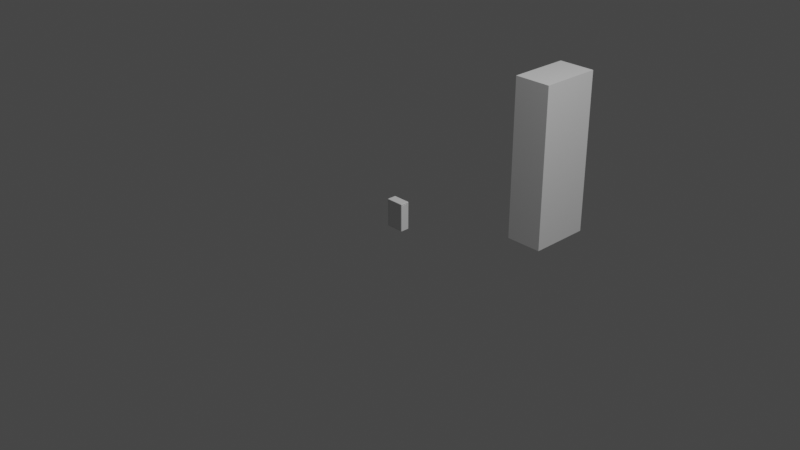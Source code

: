# Source: Computer.blend  (saved by Blender 2.93.21; exported with 4.5.12 LTS)
import bpy
from mathutils import Matrix  # noqa: F401  (used for matrix-valued properties, if any)

bpy.ops.wm.read_factory_settings(use_empty=True)
scene = bpy.context.scene
scene.name = 'Scene'

# ---- collections
col_collection = bpy.data.collections.new('Collection'); scene.collection.children.link(col_collection)

# ---- materials (node trees are filled in below, after node groups)
mat_material = bpy.data.materials.new('Material')
mat_material.alpha_threshold = 0.0
mat_material.use_transparent_shadow = False
mat_material.line_color = (0.0, 0.0, 0.0, 1.0)

# ---- material node trees
mat_material.use_nodes = True; mat_material.node_tree.nodes.clear()
_N = mat_material.node_tree.nodes; _L = mat_material.node_tree.links
n0 = _N.new('ShaderNodeOutputMaterial'); n0.name = 'Material Output'; n0.location = (300, 300)
n1 = _N.new('ShaderNodeBsdfPrincipled'); n1.name = 'Principled BSDF'; n1.location = (10, 300)
n1.distribution = 'GGX'
n1.subsurface_method = 'BURLEY'
n1.inputs[2].default_value = 0.4
n1.inputs[3].default_value = 1.45
n1.inputs[27].default_value = (0.0, 0.0, 0.0, 1.0)
n1.inputs[28].default_value = 1.0
_L.new(n1.outputs[0], n0.inputs[0])
n0.is_active_output = True

# ---- world
world_world = bpy.data.worlds.new('World'); scene.world = world_world
world_world.use_nodes = True; world_world.node_tree.nodes.clear()
_N = world_world.node_tree.nodes; _L = world_world.node_tree.links
n0 = _N.new('ShaderNodeOutputWorld'); n0.name = 'World Output'; n0.location = (300, 300)
n1 = _N.new('ShaderNodeBackground'); n1.name = 'Background'; n1.location = (10, 300)
n1.inputs[0].default_value = (0.05088, 0.05088, 0.05088, 1.0)
_L.new(n1.outputs[0], n0.inputs[0])
n0.is_active_output = True
world_world.color = (0.05088, 0.05088, 0.05088)
world_world.use_sun_shadow = False
world_world.sun_shadow_jitter_overblur = 0.0

# ---- cameras
cam_camera = bpy.data.cameras.new('Camera')
cam_camera.clip_end = 100.0
cam_camera.ortho_scale = 7.314

# ---- lights
light_light = bpy.data.lights.new('Light', 'POINT')
light_light.transmission_factor = 0.0
light_light.energy = 1000.0
light_light.shadow_soft_size = 0.1
light_light.shadow_maximum_resolution = 0.006
light_light.use_absolute_resolution = True

# ---- meshes
me_cube = bpy.data.meshes.new('Cube')
me_cube.from_pydata([(-0.09901, -0.0004435, -0.08747), (0.09901, -0.0004435, -0.08747), (-0.09901, -0.0004435, 0.08552), (0.09373, 0.03552, -0.08747), (0.09901, 0.03208, -0.08747), (0.09901, -0.06104, -0.08747), (0.09373, -0.06448, -0.08747), (-0.09901, 0.03208, -0.08747), (-0.09373, 0.03552, -0.08747), (-0.09373, -0.06448, -0.08747), (-0.09901, -0.06104, -0.08747), (0.09373, 0.03552, 0.08552), (0.09901, 0.03208, 0.08552), (-0.09901, -0.06104, 0.08552), (-0.08755, -0.06448, 0.08552), (0.09901, -0.06104, 0.08552), (0.08755, -0.06448, 0.08552), (-0.09901, 0.03208, 0.08552), (-0.09373, 0.03552, 0.08552), (0.09532, -0.0004435, 0.2108), (0.09901, 0.005086, 0.2), (-0.09901, -0.0004435, 0.2075), (-0.09532, -0.0004435, 0.2108), (0.09532, 0.03108, 0.2108), (0.09901, 0.02662, 0.2001), (0.0922, 0.03312, 0.2108), (0.09373, 0.03552, 0.2075), (0.0922, -0.06207, 0.2108), (0.08755, -0.06448, 0.2021), (0.09532, -0.06004, 0.2108), (0.09901, -0.05616, 0.2009), (-0.0922, 0.03312, 0.2108), (-0.09373, 0.03552, 0.2075), (-0.09532, 0.03108, 0.2108), (-0.09901, 0.03208, 0.2075), (-0.09532, -0.06004, 0.2108), (-0.09901, -0.06104, 0.2075), (-0.0922, -0.06207, 0.2108), (-0.08755, -0.06448, 0.2021), (0.09901, -0.0004435, 0.08552), (0.09901, -0.005326, 0.2009), (0.09901, 0.03208, 0.2075), (0.09901, 0.03208, 0.1881), (0.09901, -0.005326, 0.1948), (0.09901, -0.05616, 0.1948), (-0.09901, -0.06104, 0.1881), (-0.09901, -0.0004435, 0.1881), (-0.09901, 0.03208, 0.1881), (0.09373, 0.03552, 0.1881), (-0.09373, 0.03552, 0.1881), (0.08755, -0.06448, 0.1881), (-0.08755, -0.06448, 0.1881), (0.09901, 0.02683, 0.181), (0.09901, 0.005086, 0.1972), (0.09901, -0.06104, 0.1693), (-0.09901, -0.0004435, 0.1693), (-0.09901, 0.03208, 0.1693), (0.08755, -0.06448, 0.1693), (-0.08755, -0.06448, 0.1693), (0.09901, 0.004797, 0.1781), (0.09901, 0.03208, 0.1693), (-0.09901, -0.06104, 0.1693), (0.09373, 0.03552, 0.1693), (-0.09373, 0.03552, 0.1693), (0.09901, 0.0274, 0.163), (0.09901, -0.06104, 0.1521), (-0.09901, -0.0004435, 0.1521), (-0.09901, 0.03208, 0.1521), (0.08755, -0.06448, 0.1521), (-0.08755, -0.06448, 0.1521), (0.09901, 0.004161, 0.1584), (0.09901, 0.03208, 0.1521), (-0.09901, -0.06104, 0.1521), (0.09373, 0.03552, 0.1521), (-0.09373, 0.03552, 0.1521), (0.09901, 0.0274, 0.1585), (0.09901, -0.0004435, 0.1346), (0.09901, -0.06104, 0.1346), (-0.09901, -0.0004435, 0.1346), (-0.09901, 0.03208, 0.1346), (0.08755, -0.06448, 0.1346), (-0.08755, -0.06448, 0.1346), (0.09901, 0.03208, 0.1346), (-0.09901, -0.06104, 0.1346), (0.09373, 0.03552, 0.1346), (-0.09373, 0.03552, 0.1346), (0.09901, -0.0004435, 0.1211), (0.09901, -0.06104, 0.1211), (-0.09901, -0.0004435, 0.1211), (-0.09901, 0.03208, 0.1211), (0.08755, -0.06448, 0.1211), (-0.08755, -0.06448, 0.1211), (0.09901, 0.03208, 0.1211), (-0.09901, -0.06104, 0.1211), (0.09373, 0.03552, 0.1211), (-0.09373, 0.03552, 0.1211), (0.09901, -0.06104, 0.1033), (-0.09901, -0.0004435, 0.1033), (-0.09901, 0.03208, 0.1033), (0.08755, -0.06448, 0.1033), (-0.08755, -0.06448, 0.1033), (0.09901, -0.0004435, 0.1033), (-0.09901, -0.06104, 0.1033), (0.09373, 0.03552, 0.1033), (-0.09373, 0.03552, 0.1033), (0.09901, 0.03208, 0.1033), (0.09901, 0.01582, 0.2075), (0.09532, 0.01532, 0.2108), (0.09901, 0.01582, 0.08552), (0.09901, 0.02128, 0.2001), (0.09901, 0.02107, 0.181), (0.09901, 0.0205, 0.163), (0.09901, 0.0205, 0.1585), (0.09901, 0.01582, 0.1346), (0.09901, 0.01582, 0.1211), (0.09901, 0.01582, 0.1033), (0.09901, 0.02683, 0.1778), (0.09901, 0.02107, 0.1778), (0.09901, 0.01121, 0.1584), (0.09901, 0.02662, 0.1966), (0.09901, 0.02128, 0.1966), (0.09901, 0.01058, 0.1781), (0.09901, 0.01029, 0.2), (0.09901, 0.01029, 0.1972), (0.09901, 0.004797, 0.181), (0.09901, 0.01058, 0.181), (0.09901, 0.01582, 0.1881), (0.09901, -0.0004435, 0.1881), (0.09901, 0.004161, 0.1631), (0.09901, 0.01121, 0.1631), (0.09901, 0.01582, 0.1693), (0.09901, -0.0004435, 0.1693), (0.09901, -0.0004435, 0.1521), (0.09901, 0.01582, 0.1521), (0.09358, 0.0274, 0.1585), (0.09358, 0.0274, 0.163), (0.09358, 0.0205, 0.163), (0.09358, 0.0205, 0.1585), (0.09358, 0.02683, 0.1778), (0.09358, 0.02683, 0.181), (0.09358, 0.02107, 0.181), (0.09358, 0.02107, 0.1778), (0.09358, 0.02128, 0.2001), (0.09358, 0.02662, 0.2001), (0.09358, 0.02662, 0.1966), (0.09358, 0.02128, 0.1966), (0.09358, 0.005086, 0.2), (0.09358, 0.005086, 0.1972), (0.09358, 0.01029, 0.1972), (0.09358, 0.01029, 0.2), (0.09358, 0.01058, 0.181), (0.09358, 0.004797, 0.181), (0.09358, 0.004797, 0.1781), (0.09358, 0.01058, 0.1781), (0.09358, 0.01121, 0.1631), (0.09358, 0.004161, 0.1631), (0.09358, 0.004161, 0.1584), (0.09358, 0.01121, 0.1584), (0.09901, -0.06104, 0.2075), (0.09901, -0.0004435, 0.2075), (0.09901, -0.06104, 0.1881), (0.09667, -0.05616, 0.2009), (0.09667, -0.005326, 0.2009), (0.09667, -0.005326, 0.1948), (0.09667, -0.05616, 0.1948), (0.09729, -0.0004435, 0.2125), (0.101, -0.0004435, 0.2093), (0.09729, 0.01532, 0.2125), (0.101, 0.01582, 0.2093), (0.09373, -0.06448, 0.08552), (-0.09373, -0.06448, 0.08552), (0.08755, -0.06448, -0.082), (-0.08755, -0.06448, -0.082), (-0.09373, -0.06448, 0.2075), (0.09373, -0.06448, 0.2075), (0.09373, -0.06448, 0.1033), (-0.09373, -0.06448, 0.1033), (0.09373, -0.06448, 0.1881), (-0.09373, -0.06448, 0.1881), (0.09373, -0.06448, 0.1693), (-0.09373, -0.06448, 0.1693), (0.09373, -0.06448, 0.1521), (-0.09373, -0.06448, 0.1521), (0.09373, -0.06448, 0.1346), (-0.09373, -0.06448, 0.1346), (0.09373, -0.06448, 0.1211), (-0.09373, -0.06448, 0.1211), (-0.08755, -0.06184, 0.08552), (0.08755, -0.06184, 0.08552), (-0.08755, -0.06184, -0.082), (0.08755, -0.06184, -0.082), (0.08755, -0.06184, 0.1881), (-0.08755, -0.06184, 0.1881), (0.08755, -0.06184, 0.1693), (-0.08755, -0.06184, 0.1693), (0.08755, -0.06184, 0.1521), (-0.08755, -0.06184, 0.1521), (0.08755, -0.06184, 0.1346), (-0.08755, -0.06184, 0.1346), (0.08755, -0.06184, 0.1211), (-0.08755, -0.06184, 0.1211), (0.08755, -0.06184, 0.1033), (-0.08755, -0.06184, 0.1033), (-0.08755, -0.06184, 0.2021), (0.08755, -0.06184, 0.2021)], [], [(45, 36, 21, 46), (23, 33, 19, 107), (10, 2, 7, 0), (105, 12, 11, 103), (81, 91, 200, 198), (19, 22, 35), (104, 18, 17, 98), (107, 19, 165, 167), (166, 168, 167, 165), (8, 18, 11, 3), (175, 169, 15, 96), (46, 21, 34, 47), (12, 4, 3, 11), (169, 6, 5, 15), (18, 8, 7, 17), (49, 32, 26, 48), (9, 170, 13, 10), (171, 16, 188, 190), (178, 173, 36, 45), (30, 44, 164, 161), (37, 35, 36, 173), (25, 23, 41, 26), (29, 27, 174, 158), (33, 31, 32, 34), (106, 41, 23, 107), (26, 32, 31, 25), (34, 21, 22, 33), (27, 37, 173, 174), (158, 159, 19, 29), (21, 36, 35, 22), (119, 24, 143, 144), (112, 75, 134, 137), (131, 127, 160, 54), (180, 178, 45, 61), (38, 51, 192, 203), (63, 49, 48, 62), (55, 46, 47, 56), (174, 177, 160, 158), (32, 49, 47, 34), (41, 42, 48, 26), (61, 45, 46, 55), (72, 61, 55, 66), (66, 55, 56, 67), (74, 63, 62, 73), (90, 80, 197, 199), (182, 180, 61, 72), (132, 131, 54, 65), (20, 53, 147, 146), (177, 179, 54, 160), (49, 63, 56, 47), (42, 60, 62, 48), (113, 133, 132, 76), (76, 132, 65, 77), (184, 182, 72, 83), (50, 28, 204, 191), (85, 74, 73, 84), (78, 66, 67, 79), (83, 72, 66, 78), (179, 181, 65, 54), (63, 74, 67, 56), (60, 71, 73, 62), (93, 83, 78, 88), (88, 78, 79, 89), (95, 85, 84, 94), (69, 81, 198, 196), (186, 184, 83, 93), (86, 76, 77, 87), (114, 113, 76, 86), (181, 183, 77, 65), (74, 85, 79, 67), (71, 82, 84, 73), (115, 114, 86, 101), (101, 86, 87, 96), (176, 186, 93, 102), (100, 14, 187, 202), (104, 95, 94, 103), (97, 88, 89, 98), (102, 93, 88, 97), (183, 185, 87, 77), (85, 95, 89, 79), (82, 92, 94, 84), (13, 102, 97, 2), (2, 97, 98, 17), (18, 104, 103, 11), (80, 68, 195, 197), (170, 176, 102, 13), (39, 101, 96, 15), (108, 115, 101, 39), (185, 175, 96, 87), (95, 104, 98, 89), (92, 105, 103, 94), (12, 105, 115, 108), (105, 92, 114, 115), (92, 82, 113, 114), (82, 71, 133, 113), (52, 110, 140, 139), (24, 109, 142, 143), (64, 111, 136, 135), (106, 107, 167, 168), (64, 75, 71, 60), (111, 64, 60, 130), (75, 112, 133, 71), (112, 111, 130, 133), (52, 116, 60, 42), (110, 52, 42, 126), (116, 117, 130, 60), (117, 110, 126, 130), (109, 24, 41, 106), (24, 119, 42, 41), (119, 120, 126, 42), (120, 109, 106, 126), (53, 20, 159, 127), (123, 53, 127, 126), (20, 122, 106, 159), (122, 123, 126, 106), (124, 125, 126, 127), (59, 124, 127, 131), (121, 59, 131, 130), (125, 121, 130, 126), (128, 129, 130, 131), (70, 128, 131, 132), (118, 70, 132, 133), (129, 118, 133, 130), (148, 149, 146, 147), (153, 150, 151, 152), (157, 154, 155, 156), (134, 135, 136, 137), (138, 139, 140, 141), (144, 143, 142, 145), (125, 124, 151, 150), (117, 116, 138, 141), (53, 123, 148, 147), (129, 128, 155, 154), (111, 112, 137, 136), (120, 119, 144, 145), (124, 59, 152, 151), (110, 117, 141, 140), (122, 20, 146, 149), (128, 70, 156, 155), (109, 120, 145, 142), (59, 121, 153, 152), (123, 122, 149, 148), (70, 118, 157, 156), (121, 125, 150, 153), (118, 129, 154, 157), (75, 64, 135, 134), (116, 52, 139, 138), (30, 40, 159, 158), (40, 43, 127, 159), (44, 30, 158, 160), (43, 44, 160, 127), (163, 162, 161, 164), (40, 30, 161, 162), (44, 43, 163, 164), (43, 40, 162, 163), (159, 106, 168, 166), (19, 159, 166, 165), (35, 37, 27, 29), (12, 108, 39, 15, 5, 1, 4), (2, 10, 13), (7, 2, 17), (29, 19, 35), (19, 33, 22), (33, 23, 25, 31), (16, 171, 6, 169), (172, 14, 170, 9), (171, 172, 9, 6), (38, 28, 174, 173), (99, 16, 169, 175), (14, 100, 176, 170), (28, 50, 177, 174), (51, 38, 173, 178), (50, 57, 179, 177), (58, 51, 178, 180), (57, 68, 181, 179), (69, 58, 180, 182), (68, 80, 183, 181), (81, 69, 182, 184), (80, 90, 185, 183), (91, 81, 184, 186), (90, 99, 175, 185), (100, 91, 186, 176), (190, 188, 187, 189), (191, 204, 203, 192), (193, 191, 192, 194), (195, 193, 194, 196), (197, 195, 196, 198), (199, 197, 198, 200), (201, 199, 200, 202), (188, 201, 202, 187), (57, 50, 191, 193), (172, 171, 190, 189), (14, 172, 189, 187), (99, 90, 199, 201), (51, 58, 194, 192), (91, 100, 202, 200), (68, 57, 193, 195), (28, 38, 203, 204), (58, 69, 196, 194), (16, 99, 201, 188)])
_uv = me_cube.uv_layers.new(name='UVMap')
_uv.uv.foreach_set('vector', [0.9725, 0.477, 0.9725, 0.5105, 0.8679, 0.5105, 0.8679, 0.477, 0.6871, 0.5059, 0.687, 0.8182, 0.6293, 0.4999, 0.6581, 0.5024, 0.9725, 0.001402, 0.8679, 0.2999, 0.8118, 0.001402, 0.8922, 0.0, 0.7207, 0.6705, 0.7207, 0.7013, 0.7098, 0.7013, 0.7098, 0.6705, 0.7257, 0.847, 0.7257, 0.8231, 0.7304, 0.823, 0.7304, 0.8469, 0.6293, 0.4999, 0.6317, 0.822, 0.5282, 0.8169, 0.7098, 0.6705, 0.7098, 0.7013, 0.6989, 0.7013, 0.6989, 0.6705, 0.7305, 0.6599, 0.7305, 0.6326, 0.735, 0.6326, 0.735, 0.6599, 0.7435, 0.6326, 0.7435, 0.6607, 0.735, 0.6599, 0.735, 0.6326, 0.5094, 0.6475, 0.2107, 0.6475, 0.2107, 0.3237, 0.5094, 0.3237, 0.9943, 0.1799, 0.9943, 0.2107, 0.9834, 0.2107, 0.9834, 0.1799, 0.8679, 0.477, 0.8679, 0.5105, 0.8118, 0.5105, 0.8118, 0.477, 0.7207, 0.7013, 0.7207, 1.0, 0.7098, 1.0, 0.7098, 0.7013, 0.9943, 0.2107, 0.9943, 0.5094, 0.9834, 0.5094, 0.9834, 0.2107, 0.7098, 0.7013, 0.7098, 1.0, 0.6989, 1.0, 0.6989, 0.7013, 0.03348, 0.6475, 3.381e-07, 0.6475, 0.0, 0.3237, 0.03348, 0.3237, 0.9725, 0.5094, 0.9725, 0.2107, 0.9834, 0.2107, 0.9834, 0.5094, 0.7256, 0.4906, 0.7254, 0.7597, 0.7207, 0.7597, 0.7209, 0.4906, 0.9725, 0.03348, 0.9725, 0.0, 0.9834, 0.0, 0.9834, 0.03348, 0.7504, 0.5773, 0.7305, 0.5794, 0.7344, 0.5722, 0.7456, 0.5723, 0.5234, 0.8108, 0.5282, 0.8169, 0.5247, 0.8258, 0.5166, 0.8154, 0.6918, 0.5123, 0.6871, 0.5059, 0.6912, 0.4968, 0.6989, 0.5078, 0.5211, 0.5135, 0.5167, 0.5199, 0.5094, 0.5156, 0.517, 0.5045, 0.687, 0.8182, 0.6917, 0.8118, 0.6989, 0.8164, 0.6907, 0.8273, 0.6602, 0.4929, 0.6912, 0.4968, 0.6871, 0.5059, 0.6581, 0.5024, 0.6989, 0.5078, 0.6989, 0.8164, 0.6917, 0.8118, 0.6918, 0.5123, 0.6907, 0.8273, 0.6318, 0.8311, 0.6317, 0.822, 0.687, 0.8182, 0.5167, 0.5199, 0.5234, 0.8108, 0.5166, 0.8154, 0.5094, 0.5156, 0.517, 0.5045, 0.6282, 0.4906, 0.6293, 0.4999, 0.5211, 0.5135, 0.6318, 0.8311, 0.5247, 0.8258, 0.5282, 0.8169, 0.6317, 0.822, 0.7377, 0.6964, 0.7381, 0.6965, 0.7305, 0.6865, 0.7455, 0.6849, 0.7402, 0.6204, 0.7408, 0.6187, 0.7492, 0.6061, 0.7492, 0.6309, 0.06595, 0.7521, 0.03348, 0.7521, 0.03348, 0.6475, 0.06595, 0.6475, 0.9725, 0.06595, 0.9725, 0.03348, 0.9834, 0.03348, 0.9834, 0.06595, 0.7258, 0.967, 0.7258, 0.9422, 0.7305, 0.9422, 0.7305, 0.9669, 0.06595, 0.6475, 0.03348, 0.6475, 0.03348, 0.3237, 0.06595, 0.3237, 0.8679, 0.4446, 0.8679, 0.477, 0.8118, 0.477, 0.8118, 0.4446, 0.9943, 0.0, 0.9943, 0.03349, 0.9834, 0.03349, 0.9834, 2.415e-08, 0.7098, 0.4906, 0.7098, 0.5241, 0.6989, 0.5241, 0.6989, 0.4906, 0.7207, 0.4906, 0.7207, 0.5241, 0.7098, 0.5241, 0.7098, 0.4906, 0.9725, 0.4446, 0.9725, 0.477, 0.8679, 0.477, 0.8679, 0.4446, 0.9725, 0.4149, 0.9725, 0.4446, 0.8679, 0.4446, 0.8679, 0.4149, 0.8679, 0.4149, 0.8679, 0.4446, 0.8118, 0.4446, 0.8118, 0.4149, 0.09569, 0.6475, 0.06595, 0.6475, 0.06595, 0.3237, 0.09568, 0.3237, 0.7255, 0.823, 0.7255, 0.8469, 0.7208, 0.847, 0.7208, 0.8231, 0.9725, 0.09568, 0.9725, 0.06595, 0.9834, 0.06595, 0.9834, 0.09568, 0.09568, 0.7521, 0.06595, 0.7521, 0.06595, 0.6475, 0.09568, 0.6475, 0.7306, 0.709, 0.7442, 0.7075, 0.7373, 0.719, 0.7371, 0.7193, 0.9943, 0.03349, 0.9943, 0.06596, 0.9834, 0.06596, 0.9834, 0.03349, 0.7098, 0.5241, 0.7098, 0.5565, 0.6989, 0.5565, 0.6989, 0.5241, 0.7207, 0.5241, 0.7207, 0.5565, 0.7098, 0.5565, 0.7098, 0.5241, 0.126, 0.7802, 0.09568, 0.7802, 0.09568, 0.7521, 0.126, 0.7521, 0.126, 0.7521, 0.09568, 0.7521, 0.09568, 0.6475, 0.126, 0.6475, 0.9725, 0.126, 0.9725, 0.09568, 0.9834, 0.09568, 0.9834, 0.126, 0.7256, 0.9422, 0.7256, 0.9669, 0.7209, 0.967, 0.7209, 0.9422, 0.126, 0.6475, 0.09569, 0.6475, 0.09568, 0.3237, 0.126, 0.3237, 0.8679, 0.3846, 0.8679, 0.4149, 0.8118, 0.4149, 0.8118, 0.3846, 0.9725, 0.3846, 0.9725, 0.4149, 0.8679, 0.4149, 0.8679, 0.3846, 0.9943, 0.06596, 0.9943, 0.09569, 0.9834, 0.09569, 0.9834, 0.06596, 0.7098, 0.5565, 0.7098, 0.5863, 0.6989, 0.5863, 0.6989, 0.5565, 0.7207, 0.5565, 0.7207, 0.5863, 0.7098, 0.5863, 0.7098, 0.5565, 0.9725, 0.3614, 0.9725, 0.3846, 0.8679, 0.3846, 0.8679, 0.3614, 0.8679, 0.3614, 0.8679, 0.3846, 0.8118, 0.3846, 0.8118, 0.3614, 0.1492, 0.6475, 0.126, 0.6475, 0.126, 0.3237, 0.1492, 0.3237, 0.7257, 0.8781, 0.7257, 0.847, 0.7304, 0.8469, 0.7304, 0.8781, 0.9725, 0.1492, 0.9725, 0.126, 0.9834, 0.126, 0.9834, 0.1492, 0.1492, 0.7521, 0.126, 0.7521, 0.126, 0.6475, 0.1492, 0.6475, 0.1492, 0.7802, 0.126, 0.7802, 0.126, 0.7521, 0.1492, 0.7521, 0.9943, 0.09569, 0.9943, 0.126, 0.9834, 0.126, 0.9834, 0.09569, 0.7098, 0.5863, 0.7098, 0.6165, 0.6989, 0.6165, 0.6989, 0.5863, 0.7207, 0.5863, 0.7207, 0.6165, 0.7098, 0.6165, 0.7098, 0.5863, 0.1799, 0.7802, 0.1492, 0.7802, 0.1492, 0.7521, 0.1799, 0.7521, 0.1799, 0.7521, 0.1492, 0.7521, 0.1492, 0.6475, 0.1799, 0.6475, 0.9725, 0.1799, 0.9725, 0.1492, 0.9834, 0.1492, 0.9834, 0.1799, 0.7256, 0.7914, 0.7256, 0.7597, 0.7303, 0.7597, 0.7303, 0.7914, 0.1799, 0.6475, 0.1492, 0.6475, 0.1492, 0.3237, 0.1799, 0.3237, 0.8679, 0.3307, 0.8679, 0.3614, 0.8118, 0.3614, 0.8118, 0.3307, 0.9725, 0.3307, 0.9725, 0.3614, 0.8679, 0.3614, 0.8679, 0.3307, 0.9943, 0.126, 0.9943, 0.1492, 0.9834, 0.1492, 0.9834, 0.126, 0.7098, 0.6165, 0.7098, 0.6397, 0.6989, 0.6397, 0.6989, 0.6165, 0.7207, 0.6165, 0.7207, 0.6397, 0.7098, 0.6397, 0.7098, 0.6165, 0.9725, 0.2999, 0.9725, 0.3307, 0.8679, 0.3307, 0.8679, 0.2999, 0.8679, 0.2999, 0.8679, 0.3307, 0.8118, 0.3307, 0.8118, 0.2999, 0.2107, 0.6475, 0.1799, 0.6475, 0.1799, 0.3237, 0.2107, 0.3237, 0.7255, 0.8469, 0.7255, 0.8781, 0.7208, 0.8781, 0.7208, 0.847, 0.9725, 0.2107, 0.9725, 0.1799, 0.9834, 0.1799, 0.9834, 0.2107, 0.2107, 0.7521, 0.1799, 0.7521, 0.1799, 0.6475, 0.2107, 0.6475, 0.2107, 0.7802, 0.1799, 0.7802, 0.1799, 0.7521, 0.2107, 0.7521, 0.9943, 0.1492, 0.9943, 0.1799, 0.9834, 0.1799, 0.9834, 0.1492, 0.7098, 0.6397, 0.7098, 0.6705, 0.6989, 0.6705, 0.6989, 0.6397, 0.7207, 0.6397, 0.7207, 0.6705, 0.7098, 0.6705, 0.7098, 0.6397, 0.2107, 0.8083, 0.1799, 0.8083, 0.1799, 0.7802, 0.2107, 0.7802, 0.1799, 0.8083, 0.1492, 0.8083, 0.1492, 0.7802, 0.1799, 0.7802, 0.1492, 0.8083, 0.126, 0.8083, 0.126, 0.7802, 0.1492, 0.7802, 0.126, 0.8083, 0.09568, 0.8083, 0.09568, 0.7802, 0.126, 0.7802, 0.7376, 0.6724, 0.7373, 0.6731, 0.7448, 0.6607, 0.7448, 0.683, 0.7381, 0.6965, 0.7384, 0.6959, 0.7305, 0.7075, 0.7305, 0.6865, 0.7395, 0.6184, 0.7389, 0.6201, 0.7305, 0.6326, 0.7305, 0.6079, 0.7442, 0.7308, 0.7442, 0.7222, 0.7487, 0.7228, 0.7487, 0.7313, 0.07692, 0.8002, 0.08472, 0.8002, 0.09568, 0.8083, 0.06595, 0.8083, 0.07692, 0.7883, 0.07692, 0.8002, 0.06595, 0.8083, 0.06595, 0.7802, 0.08472, 0.8002, 0.08472, 0.7883, 0.09568, 0.7802, 0.09568, 0.8083, 0.08472, 0.7883, 0.07692, 0.7883, 0.06595, 0.7802, 0.09568, 0.7802, 0.04578, 0.7992, 0.05132, 0.7992, 0.06595, 0.8083, 0.03348, 0.8083, 0.04578, 0.7893, 0.04578, 0.7992, 0.03348, 0.8083, 0.03348, 0.7802, 0.05132, 0.7992, 0.05132, 0.7893, 0.06595, 0.7802, 0.06595, 0.8083, 0.05132, 0.7893, 0.04578, 0.7893, 0.03348, 0.7802, 0.06595, 0.7802, 0.01278, 0.7896, 0.01278, 0.7989, 2.415e-08, 0.8083, 4.829e-08, 0.7802, 0.01278, 0.7989, 0.0188, 0.7989, 0.03348, 0.8083, 2.415e-08, 0.8083, 0.0188, 0.7989, 0.0188, 0.7896, 0.03348, 0.7802, 0.03348, 0.8083, 0.0188, 0.7896, 0.01278, 0.7896, 4.829e-08, 0.7802, 0.03348, 0.7802, 0.01782, 0.7617, 0.01295, 0.7617, 4.829e-08, 0.7521, 0.03348, 0.7521, 0.01782, 0.7707, 0.01782, 0.7617, 0.03348, 0.7521, 0.03348, 0.7802, 0.01295, 0.7617, 0.01295, 0.7707, 4.829e-08, 0.7802, 4.829e-08, 0.7521, 0.01295, 0.7707, 0.01782, 0.7707, 0.03348, 0.7802, 4.829e-08, 0.7802, 0.04576, 0.7612, 0.04576, 0.7712, 0.03348, 0.7802, 0.03348, 0.7521, 0.05083, 0.7612, 0.04576, 0.7612, 0.03348, 0.7521, 0.06595, 0.7521, 0.05083, 0.7712, 0.05083, 0.7612, 0.06595, 0.7521, 0.06595, 0.7802, 0.04576, 0.7712, 0.05083, 0.7712, 0.06595, 0.7802, 0.03348, 0.7802, 0.07674, 0.7601, 0.07674, 0.7723, 0.06595, 0.7802, 0.06595, 0.7521, 0.0849, 0.7601, 0.07674, 0.7601, 0.06595, 0.7521, 0.09568, 0.7521, 0.0849, 0.7723, 0.0849, 0.7601, 0.09568, 0.7521, 0.09568, 0.7802, 0.07674, 0.7723, 0.0849, 0.7723, 0.09568, 0.7802, 0.06595, 0.7802, 0.7602, 0.5065, 0.7602, 0.5017, 0.7692, 0.5017, 0.7692, 0.5065, 0.7602, 0.5017, 0.7602, 0.4966, 0.7702, 0.4966, 0.7702, 0.5017, 0.7305, 0.7632, 0.7305, 0.7551, 0.7427, 0.7551, 0.7427, 0.7632, 0.7307, 0.771, 0.7307, 0.7632, 0.7427, 0.7632, 0.7427, 0.771, 0.7494, 0.7413, 0.7439, 0.7413, 0.7439, 0.7313, 0.7494, 0.7313, 0.7602, 0.4966, 0.7602, 0.4906, 0.7695, 0.4906, 0.7695, 0.4966, 0.737, 0.7426, 0.7367, 0.7436, 0.7439, 0.7313, 0.7439, 0.7532, 0.7377, 0.6732, 0.738, 0.6725, 0.7305, 0.6849, 0.7305, 0.6626, 0.7442, 0.7075, 0.7442, 0.7297, 0.7376, 0.7194, 0.7373, 0.719, 0.7305, 0.6061, 0.7305, 0.5812, 0.7396, 0.5916, 0.739, 0.5937, 0.7389, 0.6201, 0.7402, 0.6204, 0.7492, 0.6309, 0.7305, 0.6326, 0.7379, 0.6958, 0.7377, 0.6964, 0.7455, 0.6849, 0.7455, 0.7058, 0.7367, 0.7436, 0.7373, 0.7438, 0.7305, 0.7332, 0.7439, 0.7313, 0.7373, 0.6731, 0.7377, 0.6732, 0.7305, 0.6626, 0.7448, 0.6607, 0.7305, 0.7313, 0.7306, 0.709, 0.7371, 0.7193, 0.7374, 0.7196, 0.7305, 0.5812, 0.7497, 0.5794, 0.7412, 0.5919, 0.7396, 0.5916, 0.7384, 0.6959, 0.7379, 0.6958, 0.7455, 0.7058, 0.7305, 0.7075, 0.7373, 0.7438, 0.7377, 0.7428, 0.7305, 0.7551, 0.7305, 0.7332, 0.7442, 0.7297, 0.7305, 0.7313, 0.7374, 0.7196, 0.7376, 0.7194, 0.7497, 0.5794, 0.7497, 0.6044, 0.7406, 0.594, 0.7412, 0.5919, 0.7377, 0.7428, 0.737, 0.7426, 0.7439, 0.7532, 0.7305, 0.7551, 0.7497, 0.6044, 0.7305, 0.6061, 0.739, 0.5937, 0.7406, 0.594, 0.7408, 0.6187, 0.7395, 0.6184, 0.7305, 0.6079, 0.7492, 0.6061, 0.738, 0.6725, 0.7376, 0.6724, 0.7448, 0.683, 0.7305, 0.6849, 0.01144, 0.6559, 0.01144, 0.7437, 4.829e-08, 0.7521, 0.0, 0.6475, 0.01144, 0.7437, 0.02205, 0.7437, 0.03348, 0.7521, 4.829e-08, 0.7521, 0.02205, 0.6559, 0.01144, 0.6559, 0.0, 0.6475, 0.03348, 0.6475, 0.02205, 0.7437, 0.02205, 0.6559, 0.03348, 0.6475, 0.03348, 0.7521, 1.886e-09, 0.8189, 0.0, 0.8083, 0.08778, 0.8083, 0.08778, 0.8189, 0.7504, 0.4906, 0.7504, 0.5773, 0.7456, 0.5723, 0.7465, 0.4978, 0.7305, 0.5794, 0.7305, 0.4927, 0.7353, 0.4977, 0.7344, 0.5722, 0.7305, 0.4927, 0.7504, 0.4906, 0.7465, 0.4978, 0.7353, 0.4977, 0.7481, 0.6326, 0.7481, 0.6607, 0.7435, 0.6607, 0.7435, 0.6326, 0.7487, 0.7075, 0.7487, 0.716, 0.7442, 0.7165, 0.7442, 0.708, 0.5282, 0.8169, 0.5234, 0.8108, 0.5167, 0.5199, 0.5211, 0.5135, 0.2107, 0.8083, 0.2107, 0.7802, 0.2107, 0.7521, 0.2107, 0.6475, 0.5094, 0.6475, 0.5094, 0.7521, 0.5094, 0.8083, 0.8679, 0.2999, 0.9725, 0.001402, 0.9725, 0.2999, 0.8118, 0.001402, 0.8679, 0.2999, 0.8118, 0.2999, 0.5211, 0.5135, 0.6293, 0.4999, 0.5282, 0.8169, 0.6293, 0.4999, 0.687, 0.8182, 0.6317, 0.822, 0.687, 0.8182, 0.6871, 0.5059, 0.6918, 0.5123, 0.6917, 0.8118, 0.2987, 0.01068, 0.009436, 0.01068, 7.003e-07, 0.0, 0.2987, 6.157e-07, 0.009436, 0.3131, 0.2987, 0.3131, 0.2987, 0.3237, 0.0, 0.3237, 0.009436, 0.01068, 0.009436, 0.3131, 0.0, 0.3237, 7.003e-07, 0.0, 0.5, 0.3131, 0.5, 0.01068, 0.5094, 3.139e-07, 0.5094, 0.3237, 0.3295, 0.01068, 0.2987, 0.01068, 0.2987, 6.157e-07, 0.3295, 5.675e-07, 0.2987, 0.3131, 0.3295, 0.3131, 0.3295, 0.3237, 0.2987, 0.3237, 0.5, 0.01068, 0.476, 0.01068, 0.476, 3.501e-07, 0.5094, 3.139e-07, 0.476, 0.3131, 0.5, 0.3131, 0.5094, 0.3237, 0.476, 0.3237, 0.476, 0.01068, 0.4435, 0.01068, 0.4435, 4.105e-07, 0.476, 3.501e-07, 0.4435, 0.3131, 0.476, 0.3131, 0.476, 0.3237, 0.4435, 0.3237, 0.4435, 0.01068, 0.4138, 0.01068, 0.4138, 4.588e-07, 0.4435, 4.105e-07, 0.4138, 0.3131, 0.4435, 0.3131, 0.4435, 0.3237, 0.4138, 0.3237, 0.4138, 0.01068, 0.3835, 0.01068, 0.3835, 5.071e-07, 0.4138, 4.588e-07, 0.3835, 0.3131, 0.4138, 0.3131, 0.4138, 0.3237, 0.3835, 0.3237, 0.3835, 0.01068, 0.3603, 0.01068, 0.3603, 5.433e-07, 0.3835, 5.071e-07, 0.3603, 0.3131, 0.3835, 0.3131, 0.3835, 0.3237, 0.3603, 0.3237, 0.3603, 0.01068, 0.3295, 0.01068, 0.3295, 5.675e-07, 0.3603, 5.433e-07, 0.3295, 0.3131, 0.3603, 0.3131, 0.3603, 0.3237, 0.3295, 0.3237, 0.8118, 0.0, 0.8118, 0.2893, 0.5094, 0.2893, 0.5094, 2.415e-08, 0.8118, 0.4665, 0.8118, 0.4906, 0.5094, 0.4906, 0.5094, 0.4665, 0.8118, 0.434, 0.8118, 0.4665, 0.5094, 0.4665, 0.5094, 0.434, 0.8118, 0.4043, 0.8118, 0.434, 0.5094, 0.434, 0.5094, 0.4043, 0.8118, 0.374, 0.8118, 0.4043, 0.5094, 0.4043, 0.5094, 0.374, 0.8118, 0.3508, 0.8118, 0.374, 0.5094, 0.374, 0.5094, 0.3508, 0.8118, 0.3201, 0.8118, 0.3508, 0.5094, 0.3508, 0.5094, 0.3201, 0.8118, 0.2893, 0.8118, 0.3201, 0.5094, 0.3201, 0.5094, 0.2893, 0.7255, 0.9087, 0.7256, 0.9422, 0.7209, 0.9422, 0.7208, 0.9088, 0.7553, 0.7717, 0.7553, 0.4906, 0.7602, 0.4906, 0.7602, 0.7717, 0.7256, 0.7597, 0.7258, 0.4906, 0.7305, 0.4906, 0.7303, 0.7597, 0.7254, 0.7914, 0.7255, 0.823, 0.7208, 0.8231, 0.7207, 0.7914, 0.7258, 0.9422, 0.7257, 0.9088, 0.7304, 0.9087, 0.7305, 0.9422, 0.7257, 0.8231, 0.7256, 0.7914, 0.7303, 0.7914, 0.7304, 0.823, 0.7255, 0.8781, 0.7255, 0.9087, 0.7208, 0.9088, 0.7208, 0.8781, 0.7504, 0.7717, 0.7504, 0.4906, 0.7553, 0.4906, 0.7553, 0.7717, 0.7257, 0.9088, 0.7257, 0.8781, 0.7304, 0.8781, 0.7304, 0.9087, 0.7254, 0.7597, 0.7254, 0.7914, 0.7207, 0.7914, 0.7207, 0.7597])
me_cube.materials.append(mat_material)
me_cube.use_remesh_preserve_volume = False
me_cube.use_remesh_preserve_attributes = False
me_cube.use_mirror_vertex_groups = False
me_cube.update()
me_cube_001 = bpy.data.meshes.new('Cube.001')
me_cube_001.from_pydata([(-1.0, -1.0, -1.0), (-1.0, -1.0, 1.0), (-1.0, 1.0, -1.0), (-1.0, 1.0, 1.0), (1.0, -1.0, -1.0), (1.0, -1.0, 1.0), (1.0, 1.0, -1.0), (1.0, 1.0, 1.0), (-1.0, 0.5, -1.0), (-1.0, -0.5, -1.0), (-1.0, -0.5, 1.0), (-1.0, 0.5, 1.0), (1.0, -0.5, -1.0), (1.0, 0.5, -1.0), (1.0, 0.5, 1.0), (1.0, -0.5, 1.0), (-1.0, -1.0, -0.6), (-1.0, -1.0, -0.2), (-1.0, -1.0, 0.2), (-1.0, -1.0, 0.6), (-1.0, 1.0, 0.6), (-1.0, 1.0, 0.2), (-1.0, 1.0, -0.2), (-1.0, 1.0, -0.6), (1.0, 1.0, 0.6), (1.0, 1.0, 0.2), (1.0, 1.0, -0.2), (1.0, 1.0, -0.6), (1.0, -1.0, 0.6), (1.0, -1.0, 0.2), (1.0, -1.0, -0.2), (1.0, -1.0, -0.6), (1.0, 0.5, 0.6), (1.0, 0.5, 0.2), (1.0, 0.5, -0.2), (1.0, 0.5, -0.6), (1.0, -0.5, 0.6), (1.0, -0.5, 0.2), (1.0, -0.5, -0.2), (1.0, -0.5, -0.6), (-1.0, -0.5, 0.6), (-1.0, -0.5, 0.2), (-1.0, -0.5, -0.2), (-1.0, -0.5, -0.6), (-1.0, 0.5, 0.6), (-1.0, 0.5, 0.2), (-1.0, 0.5, -0.2), (-1.0, 0.5, -0.6)], [], [(44, 11, 3, 20), (20, 3, 7, 24), (36, 15, 5, 28), (28, 5, 1, 19), (9, 12, 4, 0), (15, 10, 1, 5), (7, 3, 11, 14), (12, 9, 8, 13), (2, 6, 13, 8), (13, 35, 39, 12), (24, 7, 14, 32), (33, 32, 36, 37), (19, 1, 10, 40), (41, 40, 44, 45), (14, 15, 36, 32), (43, 42, 46, 47), (42, 41, 45, 46), (0, 16, 43, 9), (16, 17, 42, 43), (17, 18, 41, 42), (18, 19, 40, 41), (9, 43, 47, 8), (10, 11, 44, 40), (35, 34, 38, 39), (34, 33, 37, 38), (6, 27, 35, 13), (27, 26, 34, 35), (26, 25, 33, 34), (25, 24, 32, 33), (4, 31, 16, 0), (31, 30, 17, 16), (30, 29, 18, 17), (29, 28, 19, 18), (12, 39, 31, 4), (39, 38, 30, 31), (38, 37, 29, 30), (37, 36, 28, 29), (2, 23, 27, 6), (23, 22, 26, 27), (22, 21, 25, 26), (21, 20, 24, 25), (8, 47, 23, 2), (47, 46, 22, 23), (46, 45, 21, 22), (45, 44, 20, 21), (10, 15, 14, 11)])
_uv = me_cube_001.uv_layers.new(name='UVMap')
_uv.uv.foreach_set('vector', [0.575, 0.1875, 0.625, 0.1875, 0.625, 0.25, 0.575, 0.25, 0.575, 0.25, 0.625, 0.25, 0.625, 0.5, 0.575, 0.5, 0.575, 0.6875, 0.625, 0.6875, 0.625, 0.75, 0.575, 0.75, 0.575, 0.75, 0.625, 0.75, 0.625, 1.0, 0.575, 1.0, 0.125, 0.6875, 0.375, 0.6875, 0.375, 0.75, 0.125, 0.75, 0.625, 0.6875, 0.875, 0.6875, 0.875, 0.75, 0.625, 0.75, 0.625, 0.5, 0.875, 0.5, 0.875, 0.5625, 0.625, 0.5625, 0.375, 0.6875, 0.125, 0.6875, 0.125, 0.5625, 0.375, 0.5625, 0.125, 0.5, 0.375, 0.5, 0.375, 0.5625, 0.125, 0.5625, 0.375, 0.5625, 0.425, 0.5625, 0.425, 0.6875, 0.375, 0.6875, 0.575, 0.5, 0.625, 0.5, 0.625, 0.5625, 0.575, 0.5625, 0.525, 0.5625, 0.575, 0.5625, 0.575, 0.6875, 0.525, 0.6875, 0.575, 0.0, 0.625, 0.0, 0.625, 0.0625, 0.575, 0.0625, 0.525, 0.0625, 0.575, 0.0625, 0.575, 0.1875, 0.525, 0.1875, 0.625, 0.5625, 0.625, 0.6875, 0.575, 0.6875, 0.575, 0.5625, 0.425, 0.0625, 0.475, 0.0625, 0.475, 0.1875, 0.425, 0.1875, 0.475, 0.0625, 0.525, 0.0625, 0.525, 0.1875, 0.475, 0.1875, 0.375, 0.0, 0.425, 0.0, 0.425, 0.0625, 0.375, 0.0625, 0.425, 0.0, 0.475, 0.0, 0.475, 0.0625, 0.425, 0.0625, 0.475, 0.0, 0.525, 0.0, 0.525, 0.0625, 0.475, 0.0625, 0.525, 0.0, 0.575, 0.0, 0.575, 0.0625, 0.525, 0.0625, 0.375, 0.0625, 0.425, 0.0625, 0.425, 0.1875, 0.375, 0.1875, 0.625, 0.0625, 0.625, 0.1875, 0.575, 0.1875, 0.575, 0.0625, 0.425, 0.5625, 0.475, 0.5625, 0.475, 0.6875, 0.425, 0.6875, 0.475, 0.5625, 0.525, 0.5625, 0.525, 0.6875, 0.475, 0.6875, 0.375, 0.5, 0.425, 0.5, 0.425, 0.5625, 0.375, 0.5625, 0.425, 0.5, 0.475, 0.5, 0.475, 0.5625, 0.425, 0.5625, 0.475, 0.5, 0.525, 0.5, 0.525, 0.5625, 0.475, 0.5625, 0.525, 0.5, 0.575, 0.5, 0.575, 0.5625, 0.525, 0.5625, 0.375, 0.75, 0.425, 0.75, 0.425, 1.0, 0.375, 1.0, 0.425, 0.75, 0.475, 0.75, 0.475, 1.0, 0.425, 1.0, 0.475, 0.75, 0.525, 0.75, 0.525, 1.0, 0.475, 1.0, 0.525, 0.75, 0.575, 0.75, 0.575, 1.0, 0.525, 1.0, 0.375, 0.6875, 0.425, 0.6875, 0.425, 0.75, 0.375, 0.75, 0.425, 0.6875, 0.475, 0.6875, 0.475, 0.75, 0.425, 0.75, 0.475, 0.6875, 0.525, 0.6875, 0.525, 0.75, 0.475, 0.75, 0.525, 0.6875, 0.575, 0.6875, 0.575, 0.75, 0.525, 0.75, 0.375, 0.25, 0.425, 0.25, 0.425, 0.5, 0.375, 0.5, 0.425, 0.25, 0.475, 0.25, 0.475, 0.5, 0.425, 0.5, 0.475, 0.25, 0.525, 0.25, 0.525, 0.5, 0.475, 0.5, 0.525, 0.25, 0.575, 0.25, 0.575, 0.5, 0.525, 0.5, 0.375, 0.1875, 0.425, 0.1875, 0.425, 0.25, 0.375, 0.25, 0.425, 0.1875, 0.475, 0.1875, 0.475, 0.25, 0.425, 0.25, 0.475, 0.1875, 0.525, 0.1875, 0.525, 0.25, 0.475, 0.25, 0.525, 0.1875, 0.575, 0.1875, 0.575, 0.25, 0.525, 0.25, 0.875, 0.6875, 0.625, 0.6875, 0.625, 0.5625, 0.875, 0.5625])
me_cube_001.use_remesh_fix_poles = True
me_cube_001.use_remesh_preserve_attributes = False
me_cube_001.update()

# ---- objects
ob_cube = bpy.data.objects.new('Cube', me_cube)
ob_light = bpy.data.objects.new('Light', light_light)
ob_camera = bpy.data.objects.new('Camera', cam_camera)
ob_cube_001 = bpy.data.objects.new('Cube.001', me_cube_001)

# ---- transforms, parenting, visibility, modifiers, constraints
ob_cube.location = (0.0, 0.0, 0.0)
ob_cube.lock_rotations_4d = False
ob_cube.empty_display_type = 'ARROWS'
ob_cube.lineart.crease_threshold = 0.0
ob_light.location = (4.076, 1.005, 5.904)
ob_light.rotation_euler = (0.6503, 0.05522, 1.866)
ob_light.lock_rotations_4d = False
ob_light.empty_display_type = 'ARROWS'
ob_light.color = (0.0, 0.0, 0.0, 0.0)
ob_light.lineart.crease_threshold = 0.0
ob_camera.location = (7.359, -6.926, 4.958)
ob_camera.rotation_euler = (1.109, 0.0, 0.8149)
ob_camera.lock_rotations_4d = False
ob_camera.empty_display_type = 'ARROWS'
ob_camera.color = (0.0, 0.0, 0.0, 0.0)
ob_camera.display_type = 'WIRE'
ob_camera.lineart.crease_threshold = 0.0
ob_cube_001.location = (0.0, 2.361, 0.0)
ob_cube_001.scale = (0.2306, 0.3819, 1.0)

# ---- collection membership
col_collection.objects.link(ob_cube)
col_collection.objects.link(ob_light)
col_collection.objects.link(ob_camera)
col_collection.objects.link(ob_cube_001)

# ---- scene / render settings (as saved in the file)
scene.camera = ob_camera
scene.frame_start = 1; scene.frame_end = 250; scene.frame_set(1)
scene.render.engine = 'BLENDER_EEVEE_NEXT'
scene.cycles.use_denoising = False
scene.cycles.samples = 128
scene.cycles.sampling_pattern = 'TABULATED_SOBOL'
scene.cycles.use_adaptive_sampling = False
scene.cycles.use_light_tree = False
scene.view_settings.view_transform = 'Filmic'
bpy.context.view_layer.update()
